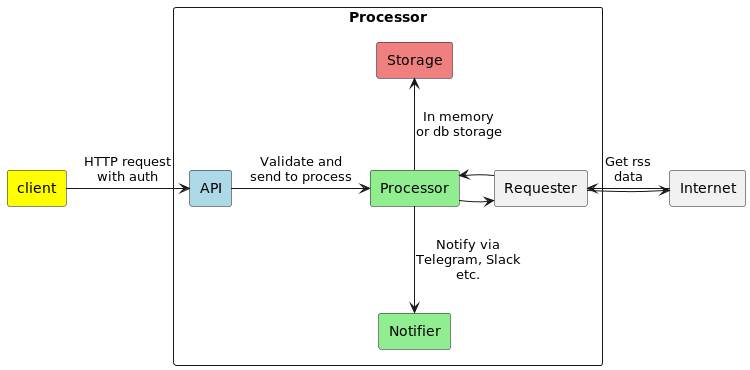

The diagram above was rendered by PlantUML. Its source (embedded in the PNG):
@startuml

skinparam componentStyle rectangle

component [client] #Yellow

component Processor {
    component [API] as api #LightBlue
    component [Processor] as pr #LightGreen
    component [Storage] as store #LightCoral
    component [Requester] as request
    component [Notifier] as notify #LightGreen
}

component Internet as internet

client -r-> api : HTTP request\nwith auth
api -> pr : Validate and\nsend to process
pr -> request
request -r-> internet
internet -l-> request : Get rss\ndata
request -> pr
pr -d-> notify : Notify via\nTelegram, Slack\netc.
pr -u-> store : In memory\nor db storage

@enduml